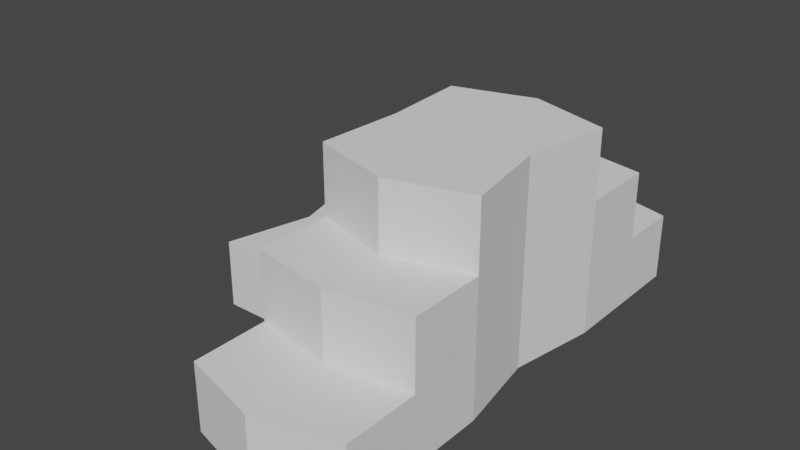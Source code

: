 # Source: TutorialStairs.blend  (saved by Blender 2.91.10; exported with 4.5.12 LTS)
import bpy
from mathutils import Matrix  # noqa: F401  (used for matrix-valued properties, if any)

bpy.ops.wm.read_factory_settings(use_empty=True)
scene = bpy.context.scene
scene.name = 'Scene'

# ---- collections
col_collection = bpy.data.collections.new('Collection'); scene.collection.children.link(col_collection)

# ---- world
world_world = bpy.data.worlds.new('World'); scene.world = world_world
world_world.use_nodes = True; world_world.node_tree.nodes.clear()
_N = world_world.node_tree.nodes; _L = world_world.node_tree.links
n0 = _N.new('ShaderNodeOutputWorld'); n0.name = 'World Output'; n0.location = (300, 300)
n1 = _N.new('ShaderNodeBackground'); n1.name = 'Background'; n1.location = (10, 300)
n1.inputs[0].default_value = (0.05088, 0.05088, 0.05088, 1.0)
_L.new(n1.outputs[0], n0.inputs[0])
n0.is_active_output = True
world_world.color = (0.05088, 0.05088, 0.05088)
world_world.use_sun_shadow = False
world_world.sun_shadow_jitter_overblur = 0.0

# ---- meshes
me_cube_001 = bpy.data.meshes.new('Cube.001')
me_cube_001.from_pydata([(-1.179, -0.5607, 0.0), (-1.179, -0.5607, 1.0), (-1.179, 0.5607, 0.0), (-1.179, 0.5607, 1.0), (1.179, -0.5607, 0.0), (1.179, -0.5607, 1.0), (1.179, 0.5607, 0.0), (1.179, 0.5607, 1.0), (-1.179, 0.5607, 2.0), (-1.179, 1.682, 1.0), (-1.179, 1.682, 2.0), (1.179, 0.5607, 2.0), (1.179, 1.682, 1.0), (-1.179, 1.682, 3.0), (-1.179, 4.219, 2.0), (-1.179, 4.219, 3.0), (1.179, 1.682, 2.0), (1.179, 1.682, 3.0), (1.179, 4.219, 2.0), (1.179, 4.219, 3.0), (-1.179, 4.219, 1.0), (-1.179, 4.219, 0.0), (1.179, 4.219, 0.0), (1.179, 4.219, 1.0), (1.179, 1.682, 0.0), (-1.179, 1.682, 0.0), (1.179, 5.337, 2.0), (1.179, 5.337, 1.0), (-1.179, 5.337, 2.0), (-1.179, 5.337, 1.0), (-1.179, 5.337, 0.0), (1.179, 5.337, 0.0), (-1.179, 6.246, 1.0), (-1.179, 6.246, 0.0), (1.179, 6.246, 0.0), (1.179, 6.246, 1.0), (-3.045, 4.219, 1.0), (-3.045, 1.682, 1.0), (-3.045, 4.219, 0.0), (-3.045, 1.682, 0.0), (0.0, 0.3493, 0.0), (0.0, 0.3493, 1.0), (0.0, -0.8728, 0.0), (0.0, -0.8728, 1.0), (0.0, 0.3493, 2.0), (0.0, 4.336, 0.0), (0.0, 1.571, 0.0), (0.0, 5.555, 2.0), (0.0, 5.555, 0.0), (0.0, 5.555, 1.0), (0.0, 6.546, 0.0), (0.0, 6.546, 1.0), (0.0, 4.566, 3.0), (0.0, 1.335, 3.0), (0.0, 4.566, 2.0), (0.0, 1.335, 2.0), (-1.1, 2.95, 3.0), (0.9606, 2.95, 3.0), (0.0, 2.95, 3.0), (0.9606, 2.95, 1.0), (-1.1, 2.95, 1.0), (0.9606, 2.95, 0.0), (-1.1, 2.95, 0.0), (-2.73, 2.95, 1.0), (-2.73, 2.95, 0.0), (-0.06989, 2.953, 0.0), (-1.1, 2.95, 2.0), (0.9606, 2.95, 2.0)], [], [(0, 1, 3, 2), (59, 61, 22, 23), (6, 7, 5, 4), (42, 43, 1, 0), (40, 6, 4, 42), (41, 3, 1, 43), (3, 8, 10, 9), (7, 6, 24, 12), (41, 44, 8, 3), (16, 55, 44, 11), (10, 13, 56, 66), (14, 15, 52, 54), (18, 19, 57, 67), (16, 17, 53, 55), (14, 54, 18, 67, 16, 55, 10, 66), (58, 56, 13, 53), (23, 22, 31, 27), (65, 62, 21, 45), (20, 14, 28, 29), (60, 20, 36, 63), (2, 3, 9, 25), (40, 2, 25, 46), (12, 16, 11, 7), (20, 60, 66, 14), (12, 59, 67, 16), (48, 30, 33, 50), (49, 29, 28, 47), (14, 54, 47, 28), (45, 21, 30, 48), (18, 23, 27, 26), (21, 20, 29, 30), (50, 51, 35, 34), (49, 27, 35, 51), (30, 29, 32, 33), (27, 31, 34, 35), (64, 63, 36, 38), (25, 9, 37, 39), (62, 25, 39, 64), (20, 21, 38, 36), (29, 49, 51, 32), (33, 32, 51, 50), (22, 45, 48, 31), (27, 49, 47, 26), (31, 48, 50, 34), (6, 40, 46, 24), (61, 65, 45, 22), (7, 11, 44, 41), (7, 41, 43, 5), (2, 40, 42, 0), (4, 5, 43, 42), (57, 58, 53, 17), (47, 54, 18, 26), (54, 52, 19, 18), (44, 55, 10, 8), (55, 53, 13, 10), (19, 52, 58, 57), (52, 15, 56, 58), (24, 46, 65, 61), (21, 62, 64, 38), (39, 37, 63, 64), (9, 60, 63, 37), (46, 25, 62, 65), (12, 24, 61, 59), (66, 60, 9, 10), (66, 56, 15, 14), (67, 59, 23, 18), (67, 57, 17, 16)])
_uv = me_cube_001.uv_layers.new(name='UVMap')
_uv.uv.foreach_set('vector', [0.4031, 0.5817, 0.4886, 0.5817, 0.4886, 0.6775, 0.4031, 0.6775, 0.5319, 0.3, 0.6173, 0.3, 0.6173, 0.4084, 0.5319, 0.4084, 0.6173, 0.09583, 0.5319, 0.09583, 0.5319, 0.0, 0.6173, 0.0, 0.9799, 0.7076, 0.8944, 0.7076, 0.8944, 0.6068, 0.9799, 0.6068, 0.2602, 0.4859, 0.361, 0.4859, 0.361, 0.5817, 0.2602, 0.5817, 0.809, 0.7076, 0.809, 0.8084, 0.7132, 0.8084, 0.7132, 0.7076, 0.4886, 0.6775, 0.574, 0.6775, 0.574, 0.7733, 0.4886, 0.7733, 0.5319, 0.09583, 0.6173, 0.09583, 0.6173, 0.1916, 0.5319, 0.1916, 0.08545, 0.8992, 0.0, 0.8992, 0.0, 0.7984, 0.08545, 0.7984, 0.7132, 0.6068, 0.7132, 0.7076, 0.6173, 0.7076, 0.6173, 0.6068, 0.7882, 1.061e-05, 0.8737, 1.061e-05, 0.8737, 0.1084, 0.7882, 0.1084, 0.4886, 0.9749, 0.4031, 0.9749, 0.4031, 0.8741, 0.4886, 0.8741, 0.4464, 0.4084, 0.361, 0.4084, 0.361, 0.3, 0.4464, 0.3, 0.9578, 0.5916, 0.8723, 0.5916, 0.8723, 0.4908, 0.9578, 0.4908, 0.2016, 0.5817, 0.3023, 0.5817, 0.4031, 0.5817, 0.4031, 0.6901, 0.4031, 0.7984, 0.3023, 0.7984, 0.2016, 0.7984, 0.2016, 0.6901, 0.1008, 0.6901, 0.2016, 0.6901, 0.2016, 0.7984, 0.1008, 0.7984, 0.5319, 0.4084, 0.6173, 0.4084, 0.6173, 0.504, 0.5319, 0.504, 0.2602, 0.2817, 0.1594, 0.2817, 0.1594, 0.1733, 0.2602, 0.1733, 0.7028, 0.2168, 0.7882, 0.2168, 0.7882, 0.3124, 0.7028, 0.3124, 0.6173, 0.4984, 0.6173, 0.39, 0.7767, 0.39, 0.7767, 0.4984, 0.4031, 0.6775, 0.4886, 0.6775, 0.4886, 0.7733, 0.4031, 0.7733, 0.2602, 0.4859, 0.1594, 0.4859, 0.1594, 0.3901, 0.2602, 0.3901, 0.5319, 0.1916, 0.4464, 0.1917, 0.4464, 0.09583, 0.5319, 0.09583, 0.7028, 0.2168, 0.7028, 0.1084, 0.7882, 0.1084, 0.7882, 0.2168, 0.5319, 0.1916, 0.5319, 0.3, 0.4464, 0.3, 0.4464, 0.1917, 0.2602, 0.07768, 0.1594, 0.07768, 0.1594, 0.0, 0.2602, 0.0, 0.9591, 0.1008, 0.9591, 0.2016, 0.8737, 0.2016, 0.8737, 0.1008, 0.7767, 0.5916, 0.7767, 0.4908, 0.8723, 0.4908, 0.8723, 0.5916, 0.2602, 0.1733, 0.1594, 0.1733, 0.1594, 0.07768, 0.2602, 0.07768, 0.4464, 0.4084, 0.5319, 0.4084, 0.5319, 0.504, 0.4464, 0.504, 0.6173, 0.2168, 0.7028, 0.2168, 0.7028, 0.3124, 0.6173, 0.3124, 0.574, 0.8741, 0.4886, 0.8741, 0.4886, 0.7733, 0.574, 0.7733, 0.08545, 0.8992, 0.08545, 0.7984, 0.1631, 0.7984, 0.1631, 0.8992, 0.6173, 0.3124, 0.7028, 0.3124, 0.7028, 0.39, 0.6173, 0.39, 0.5319, 0.504, 0.6173, 0.504, 0.6173, 0.5817, 0.5319, 0.5817, 0.809, 0.7152, 0.8944, 0.7152, 0.8944, 0.8236, 0.809, 0.8236, 0.334, 0.9578, 0.2486, 0.9578, 0.2486, 0.7984, 0.334, 0.7984, 0.1594, 0.2817, 0.1594, 0.3901, 0.0, 0.3901, 0.0, 0.2817, 0.1631, 0.7984, 0.2486, 0.7984, 0.2486, 0.9578, 0.1631, 0.9578, 0.08545, 1.0, 0.08545, 0.8992, 0.1631, 0.8992, 0.1631, 1.0, 0.574, 0.9749, 0.4886, 0.9749, 0.4886, 0.8741, 0.574, 0.8741, 0.361, 0.1733, 0.2602, 0.1733, 0.2602, 0.07768, 0.361, 0.07768, 0.9591, 0.0, 0.9591, 0.1008, 0.8737, 0.1008, 0.8737, 0.0, 0.361, 0.07768, 0.2602, 0.07768, 0.2602, 0.0, 0.361, 0.0, 0.361, 0.4859, 0.2602, 0.4859, 0.2602, 0.3901, 0.361, 0.3901, 0.361, 0.2817, 0.2602, 0.2817, 0.2602, 0.1733, 0.361, 0.1733, 0.08545, 1.0, 0.0, 1.0, 0.0, 0.8992, 0.08545, 0.8992, 0.809, 0.6068, 0.809, 0.7076, 0.7132, 0.7076, 0.7132, 0.6068, 0.1594, 0.4859, 0.2602, 0.4859, 0.2602, 0.5817, 0.1594, 0.5817, 0.9799, 0.8084, 0.8944, 0.8084, 0.8944, 0.7076, 0.9799, 0.7076, 0.0, 0.6901, 0.1008, 0.6901, 0.1008, 0.7984, 0.0, 0.7984, 0.8723, 0.4908, 0.7767, 0.4908, 0.7767, 0.39, 0.8723, 0.39, 0.4886, 0.8741, 0.4031, 0.8741, 0.4031, 0.7733, 0.4886, 0.7733, 0.6173, 0.7076, 0.7132, 0.7076, 0.7132, 0.8084, 0.6173, 0.8084, 0.9578, 0.4908, 0.8723, 0.4908, 0.8723, 0.39, 0.9578, 0.39, 0.0, 0.5817, 0.1008, 0.5817, 0.1008, 0.6901, 0.0, 0.6901, 0.1008, 0.5817, 0.2016, 0.5817, 0.2016, 0.6901, 0.1008, 0.6901, 0.361, 0.3901, 0.2602, 0.3901, 0.2602, 0.2817, 0.361, 0.2817, 0.1594, 0.1733, 0.1594, 0.2817, 0.0, 0.2817, 0.0, 0.1733, 0.809, 0.6068, 0.8944, 0.6068, 0.8944, 0.7152, 0.809, 0.7152, 0.6173, 0.6068, 0.6173, 0.4984, 0.7767, 0.4984, 0.7767, 0.6068, 0.2602, 0.3901, 0.1594, 0.3901, 0.1594, 0.2817, 0.2602, 0.2817, 0.5319, 0.1916, 0.6173, 0.1916, 0.6173, 0.3, 0.5319, 0.3, 0.7882, 0.1084, 0.7028, 0.1084, 0.7028, 0.0, 0.7882, 1.061e-05, 0.7882, 0.1084, 0.8737, 0.1084, 0.8737, 0.2168, 0.7882, 0.2168, 0.4464, 0.3, 0.5319, 0.3, 0.5319, 0.4084, 0.4464, 0.4084, 0.4464, 0.3, 0.361, 0.3, 0.361, 0.1917, 0.4464, 0.1917])
me_cube_001.use_remesh_fix_poles = True
me_cube_001.use_remesh_preserve_attributes = False
me_cube_001.use_mirror_vertex_groups = False
me_cube_001.update()

# ---- objects
ob_cube = bpy.data.objects.new('Cube', me_cube_001)

# ---- transforms, parenting, visibility, modifiers, constraints
ob_cube.location = (0.0, 0.0, 0.0)
ob_cube.lineart.crease_threshold = 0.0

# ---- collection membership
col_collection.objects.link(ob_cube)

# ---- scene / render settings (as saved in the file)
scene.frame_start = 1; scene.frame_end = 250; scene.frame_set(0)
scene.render.engine = 'BLENDER_EEVEE_NEXT'
scene.cycles.use_denoising = False
scene.cycles.samples = 128
scene.cycles.sampling_pattern = 'TABULATED_SOBOL'
scene.cycles.use_adaptive_sampling = False
scene.cycles.use_light_tree = False
scene.view_settings.view_transform = 'Filmic'
bpy.context.view_layer.update()

# ---- added for rendering (the .blend has no active camera and no usable light): camera, sun
cam_auto = bpy.data.cameras.new('AutoCamera')
cam_auto.lens = 50.0
cam_auto.sensor_width = 36.0
cam_auto.clip_end = 1000.0
ob_auto_camera = bpy.data.objects.new('AutoCamera', cam_auto)
scene.collection.objects.link(ob_auto_camera)
ob_auto_camera.location = (7.43939, -7.21006, 8.19769)
ob_auto_camera.rotation_euler = (1.09748, -7.21219e-08, 0.694738)
scene.camera = ob_auto_camera
light_auto_sun = bpy.data.lights.new('AutoSun', 'SUN')
light_auto_sun.energy = 3.0
light_auto_sun.angle = 0.0523599
ob_auto_sun = bpy.data.objects.new('AutoSun', light_auto_sun)
scene.collection.objects.link(ob_auto_sun)
ob_auto_sun.rotation_euler = (0.872665, 0.174533, 0.523599)
bpy.context.view_layer.update()
